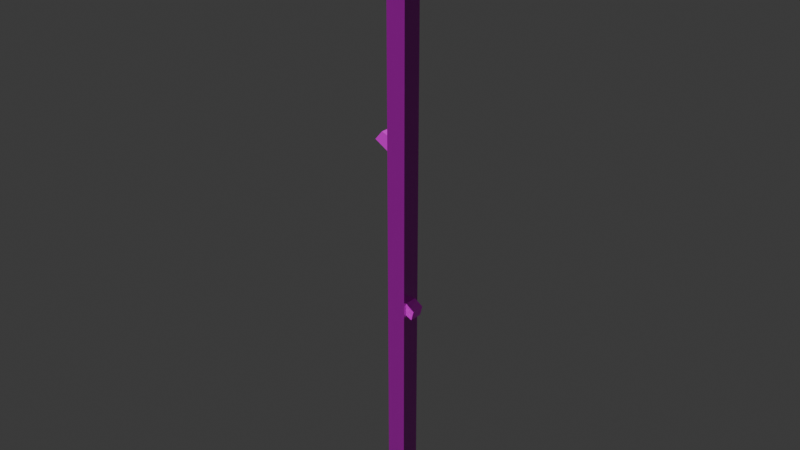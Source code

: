 # Source: stick-1.blend  (saved by Blender 5.0.119; exported with 4.5.12 LTS)
import bpy
from mathutils import Matrix  # noqa: F401  (used for matrix-valued properties, if any)

bpy.ops.wm.read_factory_settings(use_empty=True)
scene = bpy.context.scene
scene.name = 'Scene'

# ---- collections
col_collection = bpy.data.collections.new('Collection'); scene.collection.children.link(col_collection)

# ---- images (referenced by path relative to the original .blend; pixels are not part of the script)
import os
ASSET_DIR = os.environ.get("B2B_ASSET_DIR", "")  # directory of the original .blend (textures are referenced by path, not embedded)
HERE = os.path.dirname(os.path.abspath(__file__))  # packed textures are extracted next to this script under _unpacked/

def load_image(name, relpath, width, height, colorspace="sRGB"):
    """Load a texture the original file referenced (path relative to the .blend, or extracted next to this script)."""
    p = next((c for c in (os.path.join(HERE, relpath), os.path.join(ASSET_DIR, relpath)) if relpath and os.path.exists(c)), "")
    if p:
        img = bpy.data.images.load(p, check_existing=True)
        img.name = name
    else:  # same state as the original file: an image datablock whose file is absent (Cycles renders it pink)
        img = bpy.data.images.new(name, width, height)
        img.source = "FILE"
        img.filepath = "//" + (relpath or name)
    img.colorspace_settings.name = colorspace
    return img
img_stick_1_worm_001_height_png = load_image('stick-1_WORM.001_Height.png', 'textures/stick-1/stick-1_WORM.001_Height.png', 1024, 1024, 'Non-Color')
img_stick_1_worm_001_basecolor_png = load_image('stick-1_WORM.001_BaseColor.png', 'textures/stick-1/stick-1_WORM.001_BaseColor.png', 1024, 1024, 'sRGB')
img_stick_1_worm_001_metallic_png = load_image('stick-1_WORM.001_Metallic.png', 'textures/stick-1/stick-1_WORM.001_Metallic.png', 1024, 1024, 'Non-Color')
img_stick_1_worm_001_roughness_png = load_image('stick-1_WORM.001_Roughness.png', 'textures/stick-1/stick-1_WORM.001_Roughness.png', 1024, 1024, 'Non-Color')
img_stick_1_worm_001_normal_png = load_image('stick-1_WORM.001_Normal.png', 'textures/stick-1/stick-1_WORM.001_Normal.png', 1024, 1024, 'Non-Color')

# ---- materials (node trees are filled in below, after node groups)
mat_worm_001 = bpy.data.materials.new('WORM.001')
mat_worm_001.use_backface_culling_lightprobe_volume = False
mat_worm_001.use_transparent_shadow = False

# ---- material node trees
mat_worm_001.use_nodes = True; mat_worm_001.node_tree.nodes.clear()
_N = mat_worm_001.node_tree.nodes; _L = mat_worm_001.node_tree.links
n0 = _N.new('ShaderNodeBsdfPrincipled'); n0.name = 'Principled BSDF'; n0.location = (10, 300)
n0.distribution = 'GGX'
n0.subsurface_method = 'RANDOM_WALK_SKIN'
n0.inputs[3].default_value = 1.45
n0.inputs[27].default_value = (0.0, 0.0, 0.0, 1.0)
n0.inputs[28].default_value = 1.0
n1 = _N.new('ShaderNodeOutputMaterial'); n1.name = 'Material Output'; n1.location = (300, 300)
n2 = _N.new('ShaderNodeTexImage'); n2.name = 'Image Texture'; n2.location = (84, -876)
n2.label = 'Displacement'
n2.image = img_stick_1_worm_001_height_png
n3 = _N.new('ShaderNodeDisplacement'); n3.name = 'Displacement'; n3.location = (110, -400)
n4 = _N.new('ShaderNodeTexImage'); n4.name = 'Image Texture.001'; n4.location = (84, -36)
n4.label = 'Base Color'
n4.image = img_stick_1_worm_001_basecolor_png
n5 = _N.new('ShaderNodeTexImage'); n5.name = 'Image Texture.002'; n5.location = (84, -316)
n5.label = 'Metallic'
n5.image = img_stick_1_worm_001_metallic_png
n6 = _N.new('ShaderNodeTexImage'); n6.name = 'Image Texture.003'; n6.location = (84, -596)
n6.label = 'Roughness'
n6.image = img_stick_1_worm_001_roughness_png
n7 = _N.new('ShaderNodeTexImage'); n7.name = 'Image Texture.004'; n7.location = (84, -1156)
n7.label = 'Normal'
n7.image = img_stick_1_worm_001_normal_png
n8 = _N.new('ShaderNodeNormalMap'); n8.name = 'Normal Map'; n8.location = (-240, -620)
n9 = _N.new('ShaderNodeMapping'); n9.name = 'Mapping'; n9.location = (229, -36)
n10 = _N.new('NodeReroute'); n10.name = 'Reroute'; n10.location = (34, -706)
n10.width = 14
n10.socket_idname = 'NodeSocketVector'
n11 = _N.new('ShaderNodeTexCoord'); n11.name = 'Texture Coordinate'; n11.location = (29, -36)
n12 = _N.new('NodeFrame'); n12.name = 'Frame'; n12.location = (-1269, 336)
n12.label = 'Mapping'
n12.width = 398
n13 = _N.new('NodeFrame'); n13.name = 'Frame.001'; n13.location = (-624, 536)
n13.label = 'Textures'
n13.width = 353
n2.parent = n13
n4.parent = n13
n5.parent = n13
n6.parent = n13
n7.parent = n13
n9.parent = n12
n10.parent = n13
n11.parent = n12
_L.new(n0.outputs[0], n1.inputs[0])
_L.new(n2.outputs[0], n3.inputs[0])
_L.new(n3.outputs[0], n1.inputs[2])
_L.new(n4.outputs[0], n0.inputs[0])
_L.new(n5.outputs[0], n0.inputs[1])
_L.new(n6.outputs[0], n0.inputs[2])
_L.new(n7.outputs[0], n8.inputs[1])
_L.new(n8.outputs[0], n0.inputs[5])
_L.new(n10.outputs[0], n4.inputs[0])
_L.new(n10.outputs[0], n5.inputs[0])
_L.new(n10.outputs[0], n6.inputs[0])
_L.new(n10.outputs[0], n2.inputs[0])
_L.new(n10.outputs[0], n7.inputs[0])
_L.new(n9.outputs[0], n10.inputs[0])
_L.new(n11.outputs[2], n9.inputs[0])
n1.is_active_output = True

# ---- world
world_world = bpy.data.worlds.new('World'); scene.world = world_world
world_world.use_nodes = True; world_world.node_tree.nodes.clear()
_N = world_world.node_tree.nodes; _L = world_world.node_tree.links
n0 = _N.new('ShaderNodeOutputWorld'); n0.name = 'World Output'; n0.location = (200, 100)
n1 = _N.new('ShaderNodeBackground'); n1.name = 'Background'; n1.location = (-200, 100)
n1.inputs[0].default_value = (0.05088, 0.05088, 0.05088, 1.0)
_L.new(n1.outputs[0], n0.inputs[0])
n0.is_active_output = True
world_world.color = (0.05088, 0.05088, 0.05088)
world_world.sun_shadow_jitter_overblur = 0.0

# ---- meshes
me_long_stick_lod_1 = bpy.data.meshes.new('Long_Stick-LOD-1')
me_long_stick_lod_1.from_pydata([(-0.05, -0.05, 0.0008946), (-0.05, 0.05, 3.184), (0.05, -0.05, 3.184), (0.05, 0.05, 3.184), (-0.02225, 0.0336, 1.173), (0.006152, 0.0336, 1.234), (-0.02225, -0.0336, 1.173), (0.006152, -0.0336, 1.234), (0.02889, 0.04, 2.011), (-0.01111, 0.04, 1.942), (-0.05, -0.05, 3.184), (-0.05, 0.05, 0.0008946), (0.02889, -0.04, 2.011), (-0.01111, -0.04, 1.942), (-0.08889, 0.04, 2.057), (0.05, 0.05, 0.0008946), (0.05, -0.05, 0.0008946), (-0.1289, 0.04, 2.01), (-0.08889, -0.04, 2.057), (-0.1289, -0.04, 2.01), (0.09481, -0.0336, 1.176), (0.08129, -0.0336, 1.125), (0.09481, 0.0336, 1.176), (0.08129, 0.0336, 1.125)], [], [(8, 14, 18, 12), (4, 5, 22, 23), (0, 11, 15, 16), (19, 18, 14, 17), (17, 9, 13, 19), (17, 14, 8, 9), (2, 3, 1, 10), (7, 20, 22, 5), (21, 20, 7, 6), (21, 6, 4, 23), (23, 22, 20, 21), (13, 12, 18, 19), (11, 0, 10, 1), (2, 10, 0, 16), (2, 16, 15, 3), (1, 3, 15, 11)])
_uv = me_long_stick_lod_1.uv_layers.new(name='UVMap')
_uv.uv.foreach_set('vector', [0.06506, 0.05926, 0.04578, 0.05926, 0.04578, 0.04708, 0.06506, 0.04708, 0.04578, 0.06956, 0.04578, 0.05933, 0.0618, 0.06173, 0.06318, 0.06956, 0.01526, 0.5, 0.01526, 0.4848, 0.03049, 0.4848, 0.03049, 0.5, 0.06649, 3.357e-05, 0.07597, 3.357e-05, 0.07597, 0.01222, 0.06649, 0.01222, 0.06649, 0.01222, 0.04578, 0.01222, 0.04578, 3.357e-05, 0.06649, 3.357e-05, 0.06649, 0.03483, 0.06485, 0.04416, 0.04578, 0.04701, 0.04578, 0.03483, 0.03049, 0.9847, 0.03049, 1.0, 0.01526, 1.0, 0.01526, 0.9847, 0.06197, 0.09016, 0.04578, 0.09016, 0.04578, 0.07993, 0.06197, 0.07993, 0.04578, 0.07986, 0.04717, 0.07203, 0.06318, 0.06963, 0.06318, 0.07986, 0.05374, 0.01228, 0.07114, 0.01228, 0.07114, 0.02252, 0.05374, 0.02252, 0.05374, 0.02252, 0.04578, 0.02252, 0.04578, 0.01228, 0.05374, 0.01228, 0.04578, 0.03476, 0.04578, 0.02258, 0.06485, 0.02543, 0.06649, 0.03476, 3.357e-05, 0.5, 0.01526, 0.5, 0.01526, 0.9847, 3.357e-05, 0.9847, 0.03049, 0.9847, 0.01526, 0.9847, 0.01526, 0.5, 0.03049, 0.5, 0.03049, 0.9847, 0.03049, 0.5, 0.04572, 0.5, 0.04572, 0.9847, 0.01526, 3.358e-05, 0.03049, 3.358e-05, 0.03049, 0.4848, 0.01526, 0.4848])
me_long_stick_lod_1.materials.append(mat_worm_001)
me_long_stick_lod_1.update()

# ---- objects
ob_long_stick_lod_1 = bpy.data.objects.new('Long_Stick-LOD-1', me_long_stick_lod_1)

# ---- transforms, parenting, visibility, modifiers, constraints
ob_long_stick_lod_1.location = (0.0, 0.0, 0.0)

# ---- collection membership
col_collection.objects.link(ob_long_stick_lod_1)

# ---- scene / render settings (as saved in the file)
scene.frame_start = 1; scene.frame_end = 250; scene.frame_set(0)
scene.render.engine = 'BLENDER_EEVEE_NEXT'
scene.render.bake_bias = 0.0
scene.render.bake_samples = 0
scene.cycles.sampling_pattern = 'TABULATED_SOBOL'
scene.eevee.use_volume_custom_range = False
bpy.context.view_layer.update()

# ---- added for rendering (the .blend has no active camera and no usable light): camera, sun
cam_auto = bpy.data.cameras.new('AutoCamera')
cam_auto.lens = 50.0
cam_auto.sensor_width = 36.0
cam_auto.clip_end = 1000.0
ob_auto_camera = bpy.data.objects.new('AutoCamera', cam_auto)
scene.collection.objects.link(ob_auto_camera)
ob_auto_camera.location = (2.93697, -3.54481, 3.95577)
ob_auto_camera.rotation_euler = (1.09748, -7.21219e-08, 0.694738)
scene.camera = ob_auto_camera
light_auto_sun = bpy.data.lights.new('AutoSun', 'SUN')
light_auto_sun.energy = 3.0
light_auto_sun.angle = 0.0523599
ob_auto_sun = bpy.data.objects.new('AutoSun', light_auto_sun)
scene.collection.objects.link(ob_auto_sun)
ob_auto_sun.rotation_euler = (0.872665, 0.174533, 0.523599)
bpy.context.view_layer.update()
